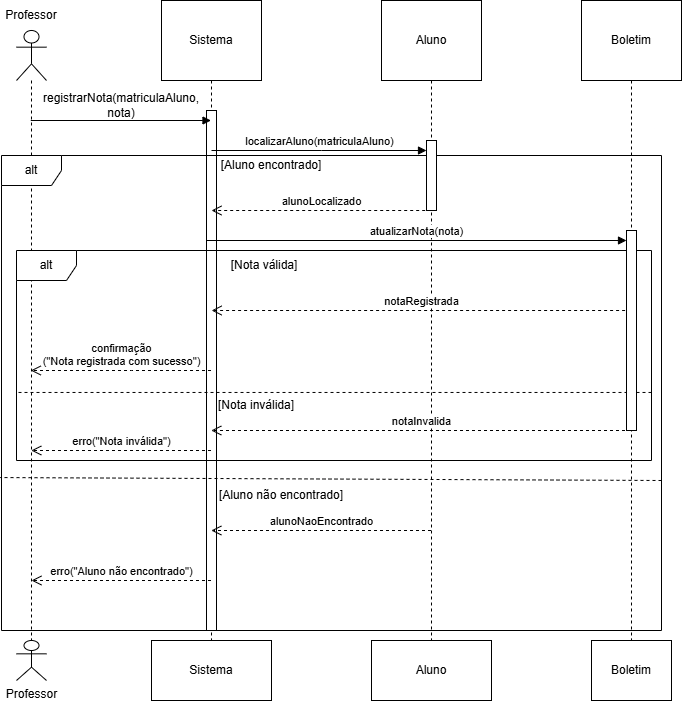

The diagram above was exported from draw.io. Its source (the exported page's mxGraphModel, read from the mxfile embedded in the PNG):
<mxGraphModel dx="1288" dy="778" grid="1" gridSize="10" guides="1" tooltips="1" connect="1" arrows="1" fold="1" page="1" pageScale="1" pageWidth="827" pageHeight="1169" math="0" shadow="0">
  <root>
    <mxCell id="0" />
    <mxCell id="1" parent="0" />
    <mxCell id="b2C6dQOYdDPo0pBSLDfF-5" parent="1" style="shape=umlLifeline;perimeter=lifelinePerimeter;whiteSpace=wrap;html=1;container=1;dropTarget=0;collapsible=0;recursiveResize=0;outlineConnect=0;portConstraint=eastwest;newEdgeStyle={&quot;curved&quot;:0,&quot;rounded&quot;:0};size=80;strokeColor=default;" value="Sistema" vertex="1">
      <mxGeometry height="640" width="100" x="250" y="40" as="geometry" />
    </mxCell>
    <mxCell id="HQympQGEzh7wB0MkiSAg-3" parent="b2C6dQOYdDPo0pBSLDfF-5" style="html=1;points=[[0,0,0,0,5],[0,1,0,0,-5],[1,0,0,0,5],[1,1,0,0,-5]];perimeter=orthogonalPerimeter;outlineConnect=0;targetShapes=umlLifeline;portConstraint=eastwest;newEdgeStyle={&quot;curved&quot;:0,&quot;rounded&quot;:0};" value="" vertex="1">
      <mxGeometry height="520" width="10" x="45" y="110" as="geometry" />
    </mxCell>
    <mxCell id="b2C6dQOYdDPo0pBSLDfF-6" parent="1" style="shape=umlLifeline;perimeter=lifelinePerimeter;whiteSpace=wrap;html=1;container=1;dropTarget=0;collapsible=0;recursiveResize=0;outlineConnect=0;portConstraint=eastwest;newEdgeStyle={&quot;curved&quot;:0,&quot;rounded&quot;:0};size=80;" value="Aluno" vertex="1">
      <mxGeometry height="640" width="100" x="470" y="40" as="geometry" />
    </mxCell>
    <mxCell id="b2C6dQOYdDPo0pBSLDfF-7" parent="1" style="shape=umlLifeline;perimeter=lifelinePerimeter;whiteSpace=wrap;html=1;container=1;dropTarget=0;collapsible=0;recursiveResize=0;outlineConnect=0;portConstraint=eastwest;newEdgeStyle={&quot;curved&quot;:0,&quot;rounded&quot;:0};size=80;" value="Boletim" vertex="1">
      <mxGeometry height="640" width="100" x="670" y="40" as="geometry" />
    </mxCell>
    <mxCell id="b2C6dQOYdDPo0pBSLDfF-8" parent="1" style="shape=umlLifeline;perimeter=lifelinePerimeter;whiteSpace=wrap;html=1;container=1;dropTarget=0;collapsible=0;recursiveResize=0;outlineConnect=0;portConstraint=eastwest;newEdgeStyle={&quot;curved&quot;:0,&quot;rounded&quot;:0};participant=umlActor;size=50;fillColor=default;" value="" vertex="1">
      <mxGeometry height="610" width="30" x="105" y="70" as="geometry" />
    </mxCell>
    <mxCell id="b2C6dQOYdDPo0pBSLDfF-10" parent="1" style="text;html=1;whiteSpace=wrap;strokeColor=none;fillColor=none;align=center;verticalAlign=middle;rounded=0;" value="Professor" vertex="1">
      <mxGeometry height="30" width="60" x="90" y="40" as="geometry" />
    </mxCell>
    <mxCell id="b2C6dQOYdDPo0pBSLDfF-14" edge="1" parent="1" style="html=1;verticalAlign=bottom;endArrow=block;curved=0;rounded=0;" target="HQympQGEzh7wB0MkiSAg-4" value="localizarAluno(matriculaAluno)">
      <mxGeometry relative="1" width="80" as="geometry">
        <Array as="points">
          <mxPoint x="410.09" y="190" />
        </Array>
        <mxPoint x="300.0017647058823" y="189.9999999999999" as="sourcePoint" />
        <mxPoint x="520.09" y="190" as="targetPoint" />
      </mxGeometry>
    </mxCell>
    <mxCell id="b2C6dQOYdDPo0pBSLDfF-17" parent="1" style="text;html=1;whiteSpace=wrap;strokeColor=none;fillColor=none;align=center;verticalAlign=middle;rounded=0;" value="[Aluno encontrado]" vertex="1">
      <mxGeometry height="30" width="119.91" x="300.09" y="190" as="geometry" />
    </mxCell>
    <mxCell id="b2C6dQOYdDPo0pBSLDfF-18" edge="1" parent="1" style="html=1;verticalAlign=bottom;endArrow=open;dashed=1;endSize=8;curved=0;rounded=0;" value="alunoLocalizado">
      <mxGeometry relative="1" as="geometry">
        <Array as="points" />
        <mxPoint x="519.67" y="250" as="sourcePoint" />
        <mxPoint x="300.0033333333334" y="250" as="targetPoint" />
      </mxGeometry>
    </mxCell>
    <mxCell id="b2C6dQOYdDPo0pBSLDfF-19" edge="1" parent="1" style="html=1;verticalAlign=bottom;endArrow=block;curved=0;rounded=0;" target="HQympQGEzh7wB0MkiSAg-5" value="atualizarNota(nota)">
      <mxGeometry relative="1" width="80" as="geometry">
        <mxPoint x="295.25" y="280" as="sourcePoint" />
        <mxPoint x="720" y="280" as="targetPoint" />
      </mxGeometry>
    </mxCell>
    <mxCell id="b2C6dQOYdDPo0pBSLDfF-20" parent="1" style="text;html=1;whiteSpace=wrap;strokeColor=none;fillColor=none;align=center;verticalAlign=middle;rounded=0;" value="[Nota válida]" vertex="1">
      <mxGeometry height="30" width="120" x="293" y="290" as="geometry" />
    </mxCell>
    <mxCell id="b2C6dQOYdDPo0pBSLDfF-21" edge="1" parent="1" style="html=1;verticalAlign=bottom;endArrow=open;dashed=1;endSize=8;curved=0;rounded=0;" value="notaRegistrada">
      <mxGeometry relative="1" as="geometry">
        <mxPoint x="719.59" y="350" as="sourcePoint" />
        <mxPoint x="300.09" y="350" as="targetPoint" />
      </mxGeometry>
    </mxCell>
    <mxCell id="b2C6dQOYdDPo0pBSLDfF-23" edge="1" parent="1" source="b2C6dQOYdDPo0pBSLDfF-5" style="html=1;verticalAlign=bottom;endArrow=open;dashed=1;endSize=8;curved=0;rounded=0;" target="b2C6dQOYdDPo0pBSLDfF-8" value="confirmação&lt;div&gt;(&quot;Nota registrada com sucesso&quot;)&lt;/div&gt;">
      <mxGeometry relative="1" x="-0.0022" as="geometry">
        <mxPoint as="offset" />
        <Array as="points">
          <mxPoint x="220" y="410" />
        </Array>
        <mxPoint x="250" y="400" as="sourcePoint" />
        <mxPoint x="170" y="400" as="targetPoint" />
      </mxGeometry>
    </mxCell>
    <mxCell id="b2C6dQOYdDPo0pBSLDfF-24" edge="1" parent="1" source="b2C6dQOYdDPo0pBSLDfF-8" style="html=1;verticalAlign=bottom;endArrow=block;curved=0;rounded=0;align=center;" value="">
      <mxGeometry relative="1" width="80" as="geometry">
        <mxPoint x="124.81034482758616" y="160" as="sourcePoint" />
        <mxPoint x="299.5000000000001" y="160" as="targetPoint" />
      </mxGeometry>
    </mxCell>
    <mxCell id="b2C6dQOYdDPo0pBSLDfF-25" parent="1" style="text;html=1;whiteSpace=wrap;strokeColor=none;fillColor=none;align=center;verticalAlign=middle;rounded=0;" value="registrarNota(matriculaAluno, nota)" vertex="1">
      <mxGeometry height="30" width="120" x="150" y="130" as="geometry" />
    </mxCell>
    <mxCell id="b2C6dQOYdDPo0pBSLDfF-26" edge="1" parent="1" source="b2C6dQOYdDPo0pBSLDfF-32" style="html=1;verticalAlign=bottom;endArrow=none;dashed=1;endSize=8;curved=0;rounded=0;endFill=0;entryX=0.003;entryY=0.676;entryDx=0;entryDy=0;entryPerimeter=0;exitX=1;exitY=0.676;exitDx=0;exitDy=0;exitPerimeter=0;" target="b2C6dQOYdDPo0pBSLDfF-32" value="">
      <mxGeometry relative="1" as="geometry">
        <mxPoint x="200" y="430" as="sourcePoint" />
        <mxPoint x="120" y="430" as="targetPoint" />
      </mxGeometry>
    </mxCell>
    <mxCell id="b2C6dQOYdDPo0pBSLDfF-27" parent="1" style="text;html=1;whiteSpace=wrap;strokeColor=none;fillColor=none;align=center;verticalAlign=middle;rounded=0;" value="[Nota inválida]" vertex="1">
      <mxGeometry height="30" width="110" x="290" y="430" as="geometry" />
    </mxCell>
    <mxCell id="b2C6dQOYdDPo0pBSLDfF-28" edge="1" parent="1" style="html=1;verticalAlign=bottom;endArrow=open;dashed=1;endSize=8;curved=0;rounded=0;" value="notaInvalida">
      <mxGeometry relative="1" as="geometry">
        <mxPoint x="719.5" y="470" as="sourcePoint" />
        <mxPoint x="299.7857142857142" y="470" as="targetPoint" />
      </mxGeometry>
    </mxCell>
    <mxCell id="b2C6dQOYdDPo0pBSLDfF-30" edge="1" parent="1" style="html=1;verticalAlign=bottom;endArrow=open;dashed=1;endSize=8;curved=0;rounded=0;" value="erro(&quot;Nota inválida&quot;)">
      <mxGeometry relative="1" as="geometry">
        <mxPoint x="299.5" y="490" as="sourcePoint" />
        <mxPoint x="119.78571428571422" y="490" as="targetPoint" />
      </mxGeometry>
    </mxCell>
    <mxCell id="b2C6dQOYdDPo0pBSLDfF-31" parent="1" style="shape=umlFrame;whiteSpace=wrap;html=1;pointerEvents=0;" value="alt" vertex="1">
      <mxGeometry height="475" width="660" x="90" y="195" as="geometry" />
    </mxCell>
    <mxCell id="b2C6dQOYdDPo0pBSLDfF-32" parent="1" style="shape=umlFrame;whiteSpace=wrap;html=1;pointerEvents=0;" value="alt" vertex="1">
      <mxGeometry height="210" width="635" x="105" y="290" as="geometry" />
    </mxCell>
    <mxCell id="b2C6dQOYdDPo0pBSLDfF-33" edge="1" parent="1" style="html=1;verticalAlign=bottom;endArrow=none;dashed=1;endSize=8;curved=0;rounded=0;entryX=-0.002;entryY=0.678;entryDx=0;entryDy=0;entryPerimeter=0;endFill=0;" target="b2C6dQOYdDPo0pBSLDfF-31" value="">
      <mxGeometry relative="1" as="geometry">
        <mxPoint x="750" y="520" as="sourcePoint" />
        <mxPoint x="670" y="520" as="targetPoint" />
      </mxGeometry>
    </mxCell>
    <mxCell id="b2C6dQOYdDPo0pBSLDfF-34" parent="1" style="text;html=1;whiteSpace=wrap;strokeColor=none;fillColor=none;align=center;verticalAlign=middle;rounded=0;" value="[Aluno não encontrado]" vertex="1">
      <mxGeometry height="30" width="140" x="300.09" y="520" as="geometry" />
    </mxCell>
    <mxCell id="b2C6dQOYdDPo0pBSLDfF-35" edge="1" parent="1" style="html=1;verticalAlign=bottom;endArrow=open;dashed=1;endSize=8;curved=0;rounded=0;" value="alunoNaoEncontrado">
      <mxGeometry relative="1" as="geometry">
        <mxPoint x="519.5" y="570" as="sourcePoint" />
        <mxPoint x="299.83333333333337" y="570" as="targetPoint" />
      </mxGeometry>
    </mxCell>
    <mxCell id="b2C6dQOYdDPo0pBSLDfF-37" parent="1" style="shape=umlActor;verticalLabelPosition=bottom;verticalAlign=top;html=1;" value="Professor" vertex="1">
      <mxGeometry height="40" width="30" x="105" y="680" as="geometry" />
    </mxCell>
    <mxCell id="b2C6dQOYdDPo0pBSLDfF-38" parent="1" style="rounded=0;whiteSpace=wrap;html=1;" value="Sistema" vertex="1">
      <mxGeometry height="60" width="120" x="240" y="680" as="geometry" />
    </mxCell>
    <mxCell id="b2C6dQOYdDPo0pBSLDfF-39" parent="1" style="rounded=0;whiteSpace=wrap;html=1;" value="Boletim" vertex="1">
      <mxGeometry height="60" width="80" x="680" y="680" as="geometry" />
    </mxCell>
    <mxCell id="b2C6dQOYdDPo0pBSLDfF-40" parent="1" style="rounded=0;whiteSpace=wrap;html=1;" value="Aluno" vertex="1">
      <mxGeometry height="60" width="120" x="460" y="680" as="geometry" />
    </mxCell>
    <mxCell id="b2C6dQOYdDPo0pBSLDfF-41" edge="1" parent="1" style="html=1;verticalAlign=bottom;endArrow=open;dashed=1;endSize=8;curved=0;rounded=0;" value="erro(&quot;Aluno não encontrado&quot;)">
      <mxGeometry relative="1" as="geometry">
        <mxPoint x="299.5" y="619.9999999999999" as="sourcePoint" />
        <mxPoint x="119.95945945945948" y="619.9999999999999" as="targetPoint" />
      </mxGeometry>
    </mxCell>
    <mxCell id="HQympQGEzh7wB0MkiSAg-4" parent="1" style="html=1;points=[[0,0,0,0,5],[0,1,0,0,-5],[1,0,0,0,5],[1,1,0,0,-5]];perimeter=orthogonalPerimeter;outlineConnect=0;targetShapes=umlLifeline;portConstraint=eastwest;newEdgeStyle={&quot;curved&quot;:0,&quot;rounded&quot;:0};" value="" vertex="1">
      <mxGeometry height="70" width="10" x="515" y="180" as="geometry" />
    </mxCell>
    <mxCell id="HQympQGEzh7wB0MkiSAg-5" parent="1" style="html=1;points=[[0,0,0,0,5],[0,1,0,0,-5],[1,0,0,0,5],[1,1,0,0,-5]];perimeter=orthogonalPerimeter;outlineConnect=0;targetShapes=umlLifeline;portConstraint=eastwest;newEdgeStyle={&quot;curved&quot;:0,&quot;rounded&quot;:0};" value="" vertex="1">
      <mxGeometry height="200" width="10" x="715" y="270" as="geometry" />
    </mxCell>
  </root>
</mxGraphModel>